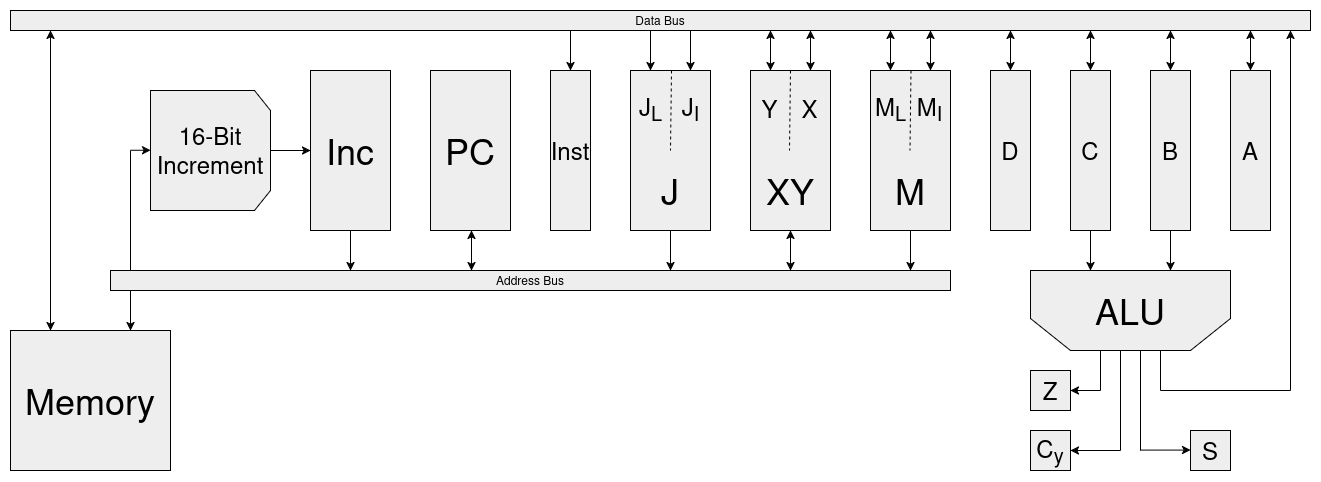

The diagram above was exported from draw.io. Its source (the exported page's mxGraphModel, read from the mxfile embedded in the PNG):
<mxGraphModel dx="2126" dy="699" grid="1" gridSize="10" guides="1" tooltips="1" connect="1" arrows="1" fold="1" page="1" pageScale="1" pageWidth="827" pageHeight="1169" math="0" shadow="0">
  <root>
    <mxCell id="0" />
    <mxCell id="1" parent="0" />
    <mxCell id="Ht4lmpFCORIjKstZY7Lw-1" parent="1" style="rounded=0;whiteSpace=wrap;html=1;container=0;fillColor=#eeeeee;strokeColor=default;horizontal=0;rotation=90;" value="&lt;font style=&quot;font-size: 24px;&quot;&gt;A&lt;/font&gt;" vertex="1">
      <mxGeometry height="40" width="160" x="900" y="440" as="geometry" />
    </mxCell>
    <mxCell id="Ht4lmpFCORIjKstZY7Lw-2" parent="1" style="rounded=0;whiteSpace=wrap;html=1;container=0;fillColor=#eeeeee;strokeColor=default;horizontal=0;rotation=90;" value="&lt;font style=&quot;font-size: 24px;&quot;&gt;B&lt;/font&gt;" vertex="1">
      <mxGeometry height="40" width="160" x="820" y="440" as="geometry" />
    </mxCell>
    <mxCell id="Ht4lmpFCORIjKstZY7Lw-3" parent="1" style="rounded=0;whiteSpace=wrap;html=1;container=0;fillColor=#eeeeee;strokeColor=default;horizontal=0;rotation=90;" value="&lt;font style=&quot;font-size: 24px;&quot;&gt;C&lt;/font&gt;" vertex="1">
      <mxGeometry height="40" width="160" x="740" y="440" as="geometry" />
    </mxCell>
    <mxCell id="Ht4lmpFCORIjKstZY7Lw-4" parent="1" style="rounded=0;whiteSpace=wrap;html=1;container=0;fillColor=#eeeeee;strokeColor=default;horizontal=0;rotation=90;" value="&lt;font style=&quot;font-size: 24px;&quot;&gt;D&lt;/font&gt;" vertex="1">
      <mxGeometry height="40" width="160" x="660" y="440" as="geometry" />
    </mxCell>
    <mxCell id="Ht4lmpFCORIjKstZY7Lw-8" parent="1" style="rounded=0;whiteSpace=wrap;html=1;container=0;fillColor=#eeeeee;strokeColor=default;horizontal=0;rotation=90;" value="&lt;font style=&quot;font-size: 24px;&quot;&gt;Inst&lt;/font&gt;" vertex="1">
      <mxGeometry height="40" width="160" x="220" y="440" as="geometry" />
    </mxCell>
    <mxCell id="Ht4lmpFCORIjKstZY7Lw-9" parent="1" style="rounded=0;whiteSpace=wrap;html=1;container=0;fillColor=#eeeeee;strokeColor=default;horizontal=0;rotation=90;" value="&lt;font style=&quot;font-size: 36px;&quot;&gt;PC&lt;/font&gt;" vertex="1">
      <mxGeometry height="80" width="160" x="120" y="420" as="geometry" />
    </mxCell>
    <mxCell id="Ht4lmpFCORIjKstZY7Lw-33" parent="1" style="rounded=0;whiteSpace=wrap;html=1;container=0;fillColor=#eeeeee;strokeColor=default;horizontal=0;rotation=90;" value="&lt;font style=&quot;font-size: 36px;&quot;&gt;Inc&lt;/font&gt;" vertex="1">
      <mxGeometry height="80" width="160" y="420" as="geometry" />
    </mxCell>
    <mxCell id="Ht4lmpFCORIjKstZY7Lw-37" parent="1" style="rounded=0;whiteSpace=wrap;html=1;container=0;fillColor=#eeeeee;strokeColor=default;horizontal=0;rotation=90;" value="Data Bus" vertex="1">
      <mxGeometry height="1300" width="20" x="380" y="-320" as="geometry" />
    </mxCell>
    <mxCell id="Ht4lmpFCORIjKstZY7Lw-38" parent="1" style="rounded=0;whiteSpace=wrap;html=1;container=0;fillColor=#eeeeee;strokeColor=default;horizontal=0;rotation=90;" value="Address Bus" vertex="1">
      <mxGeometry height="840" width="20" x="250" y="170" as="geometry" />
    </mxCell>
    <mxCell id="Ht4lmpFCORIjKstZY7Lw-40" edge="1" parent="1" style="endArrow=classic;startArrow=classic;html=1;rounded=0;strokeWidth=1;exitX=1;exitY=0.5;exitDx=0;exitDy=0;entryX=0;entryY=0.75;entryDx=0;entryDy=0;fillColor=#eeeeee;strokeColor=default;horizontal=0;" value="">
      <mxGeometry height="50" relative="1" width="50" as="geometry">
        <mxPoint x="520" y="540" as="sourcePoint" />
        <mxPoint x="520" y="580" as="targetPoint" />
      </mxGeometry>
    </mxCell>
    <mxCell id="Ht4lmpFCORIjKstZY7Lw-41" edge="1" parent="1" style="endArrow=classic;startArrow=none;html=1;rounded=0;strokeWidth=1;exitX=1;exitY=0.5;exitDx=0;exitDy=0;entryX=0;entryY=0.75;entryDx=0;entryDy=0;startFill=0;fillColor=#eeeeee;strokeColor=default;horizontal=0;" value="">
      <mxGeometry height="50" relative="1" width="50" as="geometry">
        <mxPoint x="400" y="540" as="sourcePoint" />
        <mxPoint x="400" y="580" as="targetPoint" />
      </mxGeometry>
    </mxCell>
    <mxCell id="Ht4lmpFCORIjKstZY7Lw-42" edge="1" parent="1" style="endArrow=classic;startArrow=none;html=1;rounded=0;strokeWidth=1;exitX=1;exitY=0.5;exitDx=0;exitDy=0;entryX=0;entryY=0.75;entryDx=0;entryDy=0;startFill=0;fillColor=#eeeeee;strokeColor=default;horizontal=0;" value="">
      <mxGeometry height="50" relative="1" width="50" as="geometry">
        <mxPoint x="640" y="540" as="sourcePoint" />
        <mxPoint x="640" y="580" as="targetPoint" />
      </mxGeometry>
    </mxCell>
    <mxCell id="Ht4lmpFCORIjKstZY7Lw-43" edge="1" parent="1" style="endArrow=classic;startArrow=none;html=1;rounded=0;strokeWidth=1;exitX=1;exitY=0.5;exitDx=0;exitDy=0;entryX=0;entryY=0.75;entryDx=0;entryDy=0;startFill=0;fillColor=#eeeeee;strokeColor=default;horizontal=0;" value="">
      <mxGeometry height="50" relative="1" width="50" as="geometry">
        <mxPoint x="80" y="540" as="sourcePoint" />
        <mxPoint x="80" y="580" as="targetPoint" />
      </mxGeometry>
    </mxCell>
    <mxCell id="Ht4lmpFCORIjKstZY7Lw-44" edge="1" parent="1" style="endArrow=classic;startArrow=classic;html=1;rounded=0;strokeWidth=1;exitX=1;exitY=0.5;exitDx=0;exitDy=0;entryX=0;entryY=0.75;entryDx=0;entryDy=0;fillColor=#eeeeee;strokeColor=default;shadow=0;horizontal=0;" value="">
      <mxGeometry height="50" relative="1" width="50" as="geometry">
        <mxPoint x="980" y="340" as="sourcePoint" />
        <mxPoint x="980" y="380" as="targetPoint" />
      </mxGeometry>
    </mxCell>
    <mxCell id="Ht4lmpFCORIjKstZY7Lw-45" edge="1" parent="1" style="endArrow=classic;startArrow=classic;html=1;rounded=0;strokeWidth=1;exitX=1;exitY=0.5;exitDx=0;exitDy=0;entryX=0;entryY=0.75;entryDx=0;entryDy=0;fillColor=#eeeeee;strokeColor=default;shadow=0;horizontal=0;" value="">
      <mxGeometry height="50" relative="1" width="50" as="geometry">
        <mxPoint x="900" y="340" as="sourcePoint" />
        <mxPoint x="900" y="380" as="targetPoint" />
      </mxGeometry>
    </mxCell>
    <mxCell id="Ht4lmpFCORIjKstZY7Lw-46" edge="1" parent="1" style="endArrow=classic;startArrow=classic;html=1;rounded=0;strokeWidth=1;exitX=1;exitY=0.5;exitDx=0;exitDy=0;entryX=0;entryY=0.75;entryDx=0;entryDy=0;fillColor=#eeeeee;strokeColor=default;shadow=0;horizontal=0;" value="">
      <mxGeometry height="50" relative="1" width="50" as="geometry">
        <mxPoint x="820" y="340" as="sourcePoint" />
        <mxPoint x="820" y="380" as="targetPoint" />
      </mxGeometry>
    </mxCell>
    <mxCell id="Ht4lmpFCORIjKstZY7Lw-47" edge="1" parent="1" style="endArrow=classic;startArrow=classic;html=1;rounded=0;strokeWidth=1;exitX=1;exitY=0.5;exitDx=0;exitDy=0;entryX=0;entryY=0.75;entryDx=0;entryDy=0;fillColor=#eeeeee;strokeColor=default;shadow=0;horizontal=0;" value="">
      <mxGeometry height="50" relative="1" width="50" as="geometry">
        <mxPoint x="740" y="340" as="sourcePoint" />
        <mxPoint x="740" y="380" as="targetPoint" />
      </mxGeometry>
    </mxCell>
    <mxCell id="Ht4lmpFCORIjKstZY7Lw-48" edge="1" parent="1" style="endArrow=classic;startArrow=classic;html=1;rounded=0;strokeWidth=1;exitX=1;exitY=0.5;exitDx=0;exitDy=0;entryX=0;entryY=0.75;entryDx=0;entryDy=0;fillColor=#eeeeee;strokeColor=default;shadow=0;horizontal=0;" value="">
      <mxGeometry height="50" relative="1" width="50" as="geometry">
        <mxPoint x="660" y="340" as="sourcePoint" />
        <mxPoint x="660" y="380" as="targetPoint" />
      </mxGeometry>
    </mxCell>
    <mxCell id="Ht4lmpFCORIjKstZY7Lw-49" edge="1" parent="1" style="endArrow=classic;startArrow=classic;html=1;rounded=0;strokeWidth=1;exitX=1;exitY=0.5;exitDx=0;exitDy=0;entryX=0;entryY=0.75;entryDx=0;entryDy=0;fillColor=#eeeeee;strokeColor=default;shadow=0;horizontal=0;" value="">
      <mxGeometry height="50" relative="1" width="50" as="geometry">
        <mxPoint x="620" y="340" as="sourcePoint" />
        <mxPoint x="620" y="380" as="targetPoint" />
      </mxGeometry>
    </mxCell>
    <mxCell id="Ht4lmpFCORIjKstZY7Lw-50" edge="1" parent="1" style="endArrow=classic;startArrow=classic;html=1;rounded=0;strokeWidth=1;exitX=1;exitY=0.5;exitDx=0;exitDy=0;entryX=0;entryY=0.75;entryDx=0;entryDy=0;fillColor=#eeeeee;strokeColor=default;shadow=0;horizontal=0;" value="">
      <mxGeometry height="50" relative="1" width="50" as="geometry">
        <mxPoint x="540" y="340" as="sourcePoint" />
        <mxPoint x="540" y="380" as="targetPoint" />
      </mxGeometry>
    </mxCell>
    <mxCell id="Ht4lmpFCORIjKstZY7Lw-51" edge="1" parent="1" style="endArrow=classic;startArrow=classic;html=1;rounded=0;strokeWidth=1;exitX=1;exitY=0.5;exitDx=0;exitDy=0;entryX=0;entryY=0.75;entryDx=0;entryDy=0;fillColor=#eeeeee;strokeColor=default;shadow=0;horizontal=0;" value="">
      <mxGeometry height="50" relative="1" width="50" as="geometry">
        <mxPoint x="500" y="340" as="sourcePoint" />
        <mxPoint x="500" y="380" as="targetPoint" />
      </mxGeometry>
    </mxCell>
    <mxCell id="Ht4lmpFCORIjKstZY7Lw-52" edge="1" parent="1" style="endArrow=classic;startArrow=none;html=1;rounded=0;strokeWidth=1;exitX=1;exitY=0.5;exitDx=0;exitDy=0;entryX=0;entryY=0.75;entryDx=0;entryDy=0;startFill=0;fillColor=#eeeeee;strokeColor=default;shadow=0;horizontal=0;" value="">
      <mxGeometry height="50" relative="1" width="50" as="geometry">
        <mxPoint x="420" y="340" as="sourcePoint" />
        <mxPoint x="420" y="380" as="targetPoint" />
      </mxGeometry>
    </mxCell>
    <mxCell id="Ht4lmpFCORIjKstZY7Lw-53" edge="1" parent="1" style="endArrow=classic;startArrow=none;html=1;rounded=0;strokeWidth=1;exitX=1;exitY=0.5;exitDx=0;exitDy=0;entryX=0;entryY=0.75;entryDx=0;entryDy=0;startFill=0;fillColor=#eeeeee;strokeColor=default;shadow=0;horizontal=0;" value="">
      <mxGeometry height="50" relative="1" width="50" as="geometry">
        <mxPoint x="380" y="340" as="sourcePoint" />
        <mxPoint x="380" y="380" as="targetPoint" />
      </mxGeometry>
    </mxCell>
    <mxCell id="Ht4lmpFCORIjKstZY7Lw-54" edge="1" parent="1" style="endArrow=classic;startArrow=none;html=1;rounded=0;strokeWidth=1;exitX=1;exitY=0.5;exitDx=0;exitDy=0;entryX=0;entryY=0.75;entryDx=0;entryDy=0;startFill=0;fillColor=#eeeeee;strokeColor=default;shadow=0;horizontal=0;" value="">
      <mxGeometry height="50" relative="1" width="50" as="geometry">
        <mxPoint x="300" y="340" as="sourcePoint" />
        <mxPoint x="300" y="380" as="targetPoint" />
      </mxGeometry>
    </mxCell>
    <mxCell id="Ht4lmpFCORIjKstZY7Lw-57" parent="1" style="shape=loopLimit;whiteSpace=wrap;html=1;rotation=90;size=40;portConstraintRotation=0;direction=south;container=0;fillColor=#eeeeee;strokeColor=default;horizontal=0;" value="&lt;font style=&quot;font-size: 36px;&quot;&gt;ALU&lt;/font&gt;" vertex="1">
      <mxGeometry height="200" width="80" x="820" y="520" as="geometry" />
    </mxCell>
    <mxCell id="Ht4lmpFCORIjKstZY7Lw-59" edge="1" parent="1" style="endArrow=classic;startArrow=none;html=1;rounded=0;strokeWidth=1;exitX=1;exitY=0.5;exitDx=0;exitDy=0;entryX=0;entryY=0.75;entryDx=0;entryDy=0;startFill=0;fillColor=#eeeeee;strokeColor=default;horizontal=0;" value="">
      <mxGeometry height="50" relative="1" width="50" as="geometry">
        <mxPoint x="820" y="540" as="sourcePoint" />
        <mxPoint x="820" y="580" as="targetPoint" />
      </mxGeometry>
    </mxCell>
    <mxCell id="Ht4lmpFCORIjKstZY7Lw-60" edge="1" parent="1" style="endArrow=classic;startArrow=none;html=1;rounded=0;strokeWidth=1;exitX=1;exitY=0.5;exitDx=0;exitDy=0;entryX=0;entryY=0.75;entryDx=0;entryDy=0;startFill=0;fillColor=#eeeeee;strokeColor=default;horizontal=0;" value="">
      <mxGeometry height="50" relative="1" width="50" as="geometry">
        <mxPoint x="900" y="540" as="sourcePoint" />
        <mxPoint x="900" y="580" as="targetPoint" />
      </mxGeometry>
    </mxCell>
    <mxCell id="Ht4lmpFCORIjKstZY7Lw-61" edge="1" parent="1" style="endArrow=classic;startArrow=none;html=1;rounded=0;strokeWidth=1;startFill=0;fillColor=#eeeeee;strokeColor=default;horizontal=0;" value="">
      <mxGeometry height="50" relative="1" width="50" as="geometry">
        <mxPoint x="1020" y="700" as="sourcePoint" />
        <mxPoint x="1020" y="340" as="targetPoint" />
      </mxGeometry>
    </mxCell>
    <mxCell id="Ht4lmpFCORIjKstZY7Lw-62" edge="1" parent="1" style="endArrow=none;html=1;rounded=0;fillColor=#eeeeee;strokeColor=default;horizontal=0;" value="">
      <mxGeometry height="50" relative="1" width="50" as="geometry">
        <mxPoint x="890" y="700" as="sourcePoint" />
        <mxPoint x="1020" y="700" as="targetPoint" />
      </mxGeometry>
    </mxCell>
    <mxCell id="Ht4lmpFCORIjKstZY7Lw-63" edge="1" parent="1" style="endArrow=none;html=1;rounded=0;fillColor=#eeeeee;strokeColor=default;horizontal=0;" value="">
      <mxGeometry height="50" relative="1" width="50" as="geometry">
        <mxPoint x="890" y="660" as="sourcePoint" />
        <mxPoint x="890" y="700" as="targetPoint" />
      </mxGeometry>
    </mxCell>
    <mxCell id="Ht4lmpFCORIjKstZY7Lw-73" parent="1" style="shape=loopLimit;whiteSpace=wrap;html=1;container=0;fillColor=#eeeeee;strokeColor=default;horizontal=0;rotation=90;" value="&lt;font style=&quot;font-size: 24px;&quot;&gt;16-Bit Increment&lt;/font&gt;" vertex="1">
      <mxGeometry height="120" width="120" x="-120" y="400" as="geometry" />
    </mxCell>
    <mxCell id="Ht4lmpFCORIjKstZY7Lw-74" edge="1" parent="1" style="endArrow=classic;startArrow=classic;html=1;rounded=0;strokeWidth=1;exitX=1;exitY=0.5;exitDx=0;exitDy=0;entryX=0;entryY=0.75;entryDx=0;entryDy=0;fillColor=#eeeeee;strokeColor=default;horizontal=0;" value="">
      <mxGeometry height="50" relative="1" width="50" as="geometry">
        <mxPoint x="201" y="540" as="sourcePoint" />
        <mxPoint x="201" y="580" as="targetPoint" />
      </mxGeometry>
    </mxCell>
    <mxCell id="Ht4lmpFCORIjKstZY7Lw-75" edge="1" parent="1" style="endArrow=classic;startArrow=none;html=1;rounded=0;strokeWidth=1;startFill=0;fillColor=#eeeeee;strokeColor=default;horizontal=0;" value="">
      <mxGeometry height="50" relative="1" width="50" as="geometry">
        <mxPoint y="460" as="sourcePoint" />
        <mxPoint x="40" y="460" as="targetPoint" />
      </mxGeometry>
    </mxCell>
    <mxCell id="Ht4lmpFCORIjKstZY7Lw-77" edge="1" parent="1" style="endArrow=classic;startArrow=none;html=1;rounded=0;strokeWidth=1;startFill=0;fillColor=#eeeeee;strokeColor=default;horizontal=0;" value="">
      <mxGeometry height="50" relative="1" width="50" as="geometry">
        <mxPoint x="-140" y="459.76" as="sourcePoint" />
        <mxPoint x="-120" y="459.76" as="targetPoint" />
      </mxGeometry>
    </mxCell>
    <mxCell id="Ht4lmpFCORIjKstZY7Lw-78" edge="1" parent="1" style="endArrow=none;html=1;rounded=0;fillColor=#eeeeee;strokeColor=default;horizontal=0;" value="">
      <mxGeometry height="50" relative="1" width="50" as="geometry">
        <mxPoint x="-140" y="460" as="sourcePoint" />
        <mxPoint x="-140" y="580" as="targetPoint" />
      </mxGeometry>
    </mxCell>
    <mxCell id="Ht4lmpFCORIjKstZY7Lw-79" parent="1" style="rounded=0;whiteSpace=wrap;html=1;container=0;fillColor=#eeeeee;strokeColor=default;horizontal=0;rotation=90;" value="&lt;font style=&quot;font-size: 36px;&quot;&gt;Memory&lt;/font&gt;" vertex="1">
      <mxGeometry height="160" width="140" x="-250" y="630" as="geometry" />
    </mxCell>
    <mxCell id="Ht4lmpFCORIjKstZY7Lw-80" edge="1" parent="1" style="endArrow=classic;startArrow=classic;html=1;rounded=0;strokeWidth=1;fillColor=#eeeeee;strokeColor=default;horizontal=0;" value="">
      <mxGeometry height="50" relative="1" width="50" as="geometry">
        <mxPoint x="-220" y="340" as="sourcePoint" />
        <mxPoint x="-220" y="640" as="targetPoint" />
      </mxGeometry>
    </mxCell>
    <mxCell id="Ht4lmpFCORIjKstZY7Lw-81" edge="1" parent="1" style="endArrow=classic;startArrow=none;html=1;rounded=0;strokeWidth=1;exitX=1;exitY=0.5;exitDx=0;exitDy=0;startFill=0;fillColor=#eeeeee;strokeColor=default;horizontal=0;" value="">
      <mxGeometry height="50" relative="1" width="50" as="geometry">
        <mxPoint x="-140" y="600" as="sourcePoint" />
        <mxPoint x="-140" y="640" as="targetPoint" />
      </mxGeometry>
    </mxCell>
    <mxCell id="Ht4lmpFCORIjKstZY7Lw-21" parent="1" style="rounded=0;whiteSpace=wrap;html=1;container=0;fillColor=#eeeeee;strokeColor=default;horizontal=0;rotation=90;" value="" vertex="1">
      <mxGeometry height="80" width="160" x="440" y="420" as="geometry" />
    </mxCell>
    <mxCell id="Ht4lmpFCORIjKstZY7Lw-22" parent="1" style="text;html=1;whiteSpace=wrap;align=center;verticalAlign=middle;rounded=0;container=0;fillColor=#eeeeee;strokeColor=none;horizontal=0;rotation=90;" value="&lt;font style=&quot;font-size: 36px;&quot;&gt;XY&lt;/font&gt;" vertex="1">
      <mxGeometry height="60" width="70" x="485" y="470" as="geometry" />
    </mxCell>
    <mxCell id="Ht4lmpFCORIjKstZY7Lw-23" parent="1" style="text;html=1;whiteSpace=wrap;align=center;verticalAlign=middle;rounded=0;container=0;fillColor=#eeeeee;strokeColor=none;horizontal=0;rotation=90;" value="&lt;font style=&quot;font-size: 24px;&quot;&gt;X&lt;/font&gt;" vertex="1">
      <mxGeometry height="25" width="25" x="527" y="405" as="geometry" />
    </mxCell>
    <mxCell id="Ht4lmpFCORIjKstZY7Lw-24" parent="1" style="text;html=1;whiteSpace=wrap;align=center;verticalAlign=middle;rounded=0;container=0;fillColor=#eeeeee;strokeColor=none;horizontal=0;rotation=90;" value="&lt;font style=&quot;font-size: 24px;&quot;&gt;Y&lt;/font&gt;" vertex="1">
      <mxGeometry height="25" width="25" x="487" y="405" as="geometry" />
    </mxCell>
    <mxCell id="Ht4lmpFCORIjKstZY7Lw-5" parent="1" style="rounded=0;whiteSpace=wrap;html=1;container=0;fillColor=#eeeeee;strokeColor=default;horizontal=0;rotation=90;" value="" vertex="1">
      <mxGeometry height="80" width="160" x="560" y="420" as="geometry" />
    </mxCell>
    <mxCell id="Ht4lmpFCORIjKstZY7Lw-10" parent="1" style="text;html=1;whiteSpace=wrap;align=center;verticalAlign=middle;rounded=0;container=0;fillColor=#eeeeee;strokeColor=none;horizontal=0;rotation=90;" value="&lt;font style=&quot;font-size: 36px;&quot;&gt;M&lt;/font&gt;" vertex="1">
      <mxGeometry height="40" width="70" x="605" y="480" as="geometry" />
    </mxCell>
    <mxCell id="Ht4lmpFCORIjKstZY7Lw-11" parent="1" style="text;html=1;whiteSpace=wrap;align=center;verticalAlign=middle;rounded=0;container=0;fillColor=#eeeeee;strokeColor=none;horizontal=0;rotation=90;" value="&lt;font style=&quot;font-size: 24px;&quot;&gt;M&lt;sub&gt;I&lt;/sub&gt;&lt;/font&gt;" vertex="1">
      <mxGeometry height="25" width="25" x="647" y="405" as="geometry" />
    </mxCell>
    <mxCell id="Ht4lmpFCORIjKstZY7Lw-12" parent="1" style="text;html=1;whiteSpace=wrap;align=center;verticalAlign=middle;rounded=0;container=0;fillColor=#eeeeee;strokeColor=none;horizontal=0;rotation=90;" value="&lt;font style=&quot;font-size: 24px;&quot;&gt;M&lt;sub&gt;L&lt;/sub&gt;&lt;/font&gt;" vertex="1">
      <mxGeometry height="25" width="25" x="608" y="405" as="geometry" />
    </mxCell>
    <mxCell id="Ht4lmpFCORIjKstZY7Lw-90" connectable="0" parent="1" style="group" value="" vertex="1">
      <mxGeometry height="240" width="120" x="360" y="380" as="geometry" />
    </mxCell>
    <mxCell id="Ht4lmpFCORIjKstZY7Lw-27" parent="Ht4lmpFCORIjKstZY7Lw-90" style="rounded=0;whiteSpace=wrap;html=1;container=0;fillColor=#eeeeee;strokeColor=default;horizontal=0;rotation=90;" value="" vertex="1">
      <mxGeometry height="80" width="160" x="-40" y="40" as="geometry" />
    </mxCell>
    <mxCell id="Ht4lmpFCORIjKstZY7Lw-28" parent="Ht4lmpFCORIjKstZY7Lw-90" style="text;html=1;whiteSpace=wrap;align=center;verticalAlign=middle;rounded=0;container=0;fillColor=#eeeeee;strokeColor=none;horizontal=0;rotation=90;" value="&lt;font style=&quot;font-size: 36px;&quot;&gt;J&lt;/font&gt;" vertex="1">
      <mxGeometry height="30" width="70" x="5" y="105" as="geometry" />
    </mxCell>
    <mxCell id="Ht4lmpFCORIjKstZY7Lw-29" parent="Ht4lmpFCORIjKstZY7Lw-90" style="text;html=1;whiteSpace=wrap;align=center;verticalAlign=middle;rounded=0;container=0;fillColor=#eeeeee;strokeColor=none;horizontal=0;rotation=90;" value="&lt;font style=&quot;font-size: 24px;&quot;&gt;J&lt;sub&gt;I&lt;/sub&gt;&lt;/font&gt;" vertex="1">
      <mxGeometry height="25" width="25" x="47.829999999999984" y="25.000000000000014" as="geometry" />
    </mxCell>
    <mxCell id="Ht4lmpFCORIjKstZY7Lw-30" parent="Ht4lmpFCORIjKstZY7Lw-90" style="text;html=1;whiteSpace=wrap;align=center;verticalAlign=middle;rounded=0;container=0;fillColor=#eeeeee;strokeColor=none;horizontal=0;rotation=90;" value="&lt;font style=&quot;font-size: 24px;&quot;&gt;J&lt;sub&gt;L&lt;/sub&gt;&lt;/font&gt;" vertex="1">
      <mxGeometry height="25" width="25" x="7.5" y="25.00000000000001" as="geometry" />
    </mxCell>
    <mxCell id="Ht4lmpFCORIjKstZY7Lw-36" edge="1" parent="Ht4lmpFCORIjKstZY7Lw-90" style="endArrow=none;dashed=1;html=1;rounded=0;exitX=0;exitY=0;exitDx=0;exitDy=0;fillColor=#eeeeee;strokeColor=default;horizontal=0;" value="">
      <mxGeometry height="50" relative="1" width="50" as="geometry">
        <mxPoint x="41" as="sourcePoint" />
        <mxPoint x="40" y="80" as="targetPoint" />
      </mxGeometry>
    </mxCell>
    <mxCell id="Ht4lmpFCORIjKstZY7Lw-91" edge="1" parent="1" style="endArrow=none;dashed=1;html=1;rounded=0;exitX=0;exitY=0;exitDx=0;exitDy=0;fillColor=#eeeeee;strokeColor=default;horizontal=0;" value="">
      <mxGeometry height="50" relative="1" width="50" as="geometry">
        <mxPoint x="520" y="380" as="sourcePoint" />
        <mxPoint x="519" y="460" as="targetPoint" />
      </mxGeometry>
    </mxCell>
    <mxCell id="Ht4lmpFCORIjKstZY7Lw-92" edge="1" parent="1" style="endArrow=none;dashed=1;html=1;rounded=0;exitX=0;exitY=0;exitDx=0;exitDy=0;fillColor=#eeeeee;strokeColor=default;horizontal=0;" value="">
      <mxGeometry height="50" relative="1" width="50" as="geometry">
        <mxPoint x="640.5" y="380" as="sourcePoint" />
        <mxPoint x="639.5" y="460" as="targetPoint" />
      </mxGeometry>
    </mxCell>
    <mxCell id="Ht4lmpFCORIjKstZY7Lw-64" parent="1" style="rounded=0;whiteSpace=wrap;html=1;container=0;fillColor=#eeeeee;strokeColor=default;horizontal=0;rotation=90;" value="&lt;font style=&quot;font-size: 24px;&quot;&gt;Z&lt;/font&gt;" vertex="1">
      <mxGeometry height="40" width="40" x="760" y="680" as="geometry" />
    </mxCell>
    <mxCell id="Ht4lmpFCORIjKstZY7Lw-65" parent="1" style="rounded=0;whiteSpace=wrap;html=1;container=0;fillColor=#eeeeee;strokeColor=default;horizontal=0;rotation=90;" value="&lt;font style=&quot;font-size: 24px;&quot;&gt;C&lt;sub&gt;y&lt;/sub&gt;&lt;/font&gt;" vertex="1">
      <mxGeometry height="40" width="40" x="760" y="740" as="geometry" />
    </mxCell>
    <mxCell id="Ht4lmpFCORIjKstZY7Lw-66" parent="1" style="rounded=0;whiteSpace=wrap;html=1;container=0;fillColor=#eeeeee;strokeColor=default;horizontal=0;rotation=90;" value="&lt;font style=&quot;font-size: 24px;&quot;&gt;S&lt;/font&gt;" vertex="1">
      <mxGeometry height="40" width="40" x="920" y="740" as="geometry" />
    </mxCell>
    <mxCell id="Ht4lmpFCORIjKstZY7Lw-67" edge="1" parent="1" style="endArrow=none;html=1;rounded=0;fillColor=#eeeeee;strokeColor=default;horizontal=0;" value="">
      <mxGeometry height="50" relative="1" width="50" as="geometry">
        <mxPoint x="830" y="660" as="sourcePoint" />
        <mxPoint x="830" y="700" as="targetPoint" />
      </mxGeometry>
    </mxCell>
    <mxCell id="Ht4lmpFCORIjKstZY7Lw-68" edge="1" parent="1" style="endArrow=none;html=1;rounded=0;fillColor=#eeeeee;strokeColor=default;horizontal=0;" value="">
      <mxGeometry height="50" relative="1" width="50" as="geometry">
        <mxPoint x="870" y="660" as="sourcePoint" />
        <mxPoint x="870" y="760" as="targetPoint" />
      </mxGeometry>
    </mxCell>
    <mxCell id="Ht4lmpFCORIjKstZY7Lw-69" edge="1" parent="1" style="endArrow=none;html=1;rounded=0;fillColor=#eeeeee;strokeColor=default;horizontal=0;" value="">
      <mxGeometry height="50" relative="1" width="50" as="geometry">
        <mxPoint x="850" y="660" as="sourcePoint" />
        <mxPoint x="850" y="760" as="targetPoint" />
      </mxGeometry>
    </mxCell>
    <mxCell id="Ht4lmpFCORIjKstZY7Lw-70" edge="1" parent="1" style="endArrow=classic;startArrow=none;html=1;rounded=0;strokeWidth=1;startFill=0;fillColor=#eeeeee;strokeColor=default;horizontal=0;" value="">
      <mxGeometry height="50" relative="1" width="50" as="geometry">
        <mxPoint x="830" y="700" as="sourcePoint" />
        <mxPoint x="800" y="700" as="targetPoint" />
      </mxGeometry>
    </mxCell>
    <mxCell id="Ht4lmpFCORIjKstZY7Lw-71" edge="1" parent="1" style="endArrow=classic;startArrow=none;html=1;rounded=0;strokeWidth=1;entryX=0.5;entryY=0;entryDx=0;entryDy=0;startFill=0;fillColor=#eeeeee;strokeColor=default;horizontal=0;" target="Ht4lmpFCORIjKstZY7Lw-65" value="">
      <mxGeometry height="50" relative="1" width="50" as="geometry">
        <mxPoint x="850" y="760" as="sourcePoint" />
        <mxPoint x="820" y="780" as="targetPoint" />
      </mxGeometry>
    </mxCell>
    <mxCell id="Ht4lmpFCORIjKstZY7Lw-72" edge="1" parent="1" style="endArrow=classic;startArrow=none;html=1;rounded=0;strokeWidth=1;exitX=1;exitY=0.5;exitDx=0;exitDy=0;startFill=0;fillColor=#eeeeee;strokeColor=default;horizontal=0;" value="">
      <mxGeometry height="50" relative="1" width="50" as="geometry">
        <mxPoint x="870" y="759.58" as="sourcePoint" />
        <mxPoint x="920" y="759.58" as="targetPoint" />
      </mxGeometry>
    </mxCell>
  </root>
</mxGraphModel>